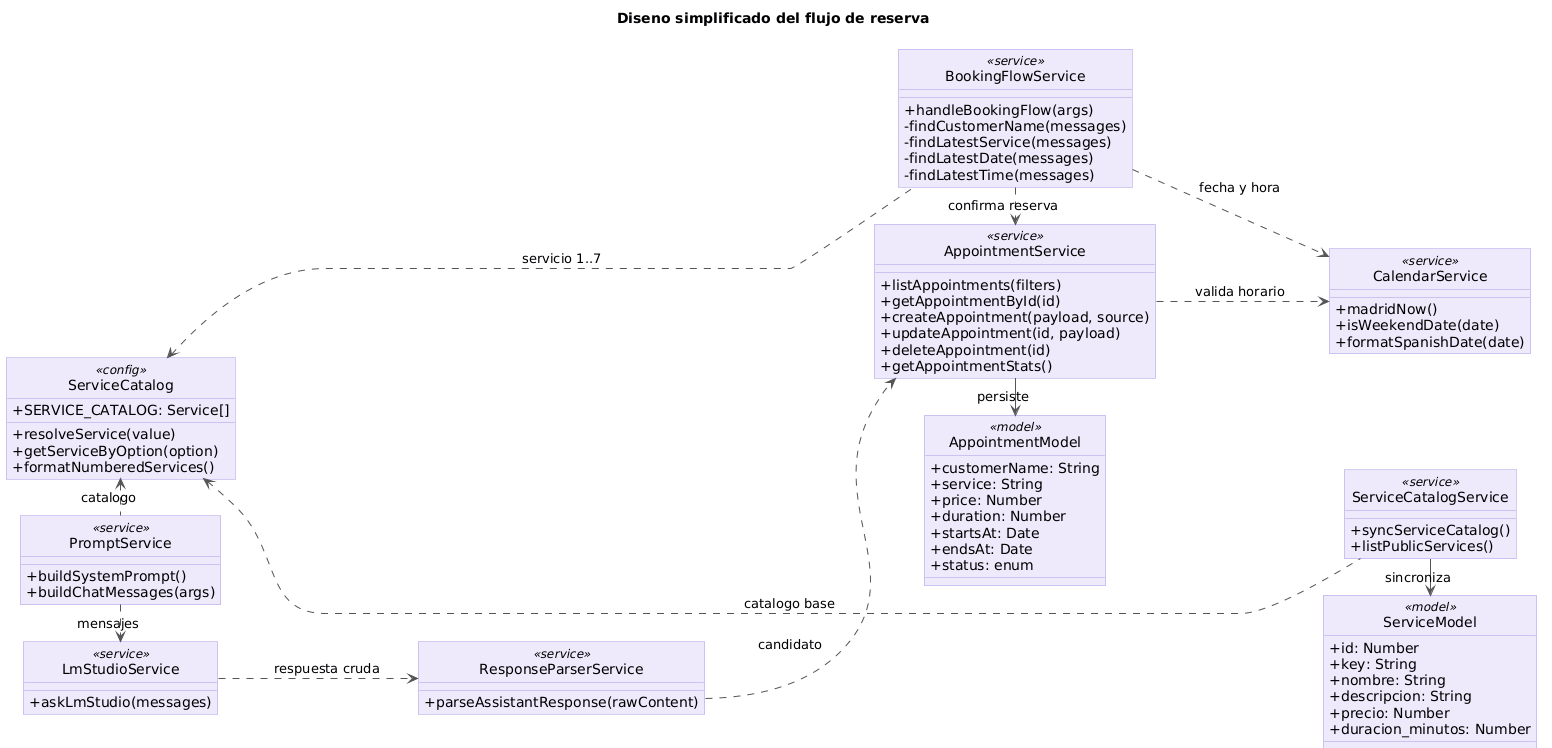

The diagram above was rendered by PlantUML. Its source (embedded in the PNG):
@startuml
!pragma layout smetana
title Diseno simplificado del flujo de reserva
left to right direction
skinparam shadowing false
skinparam roundcorner 0
skinparam classAttributeIconSize 0
hide circle
skinparam defaultFontName Calibri
skinparam class {
  BackgroundColor #EEEAFB
  BorderColor #A99BE8
  ArrowColor #555555
}

class ServiceCatalog <<config>> {
  +SERVICE_CATALOG: Service[]
  +resolveService(value)
  +getServiceByOption(option)
  +formatNumberedServices()
}

class PromptService <<service>> {
  +buildSystemPrompt()
  +buildChatMessages(args)
}

class LmStudioService <<service>> {
  +askLmStudio(messages)
}

class ResponseParserService <<service>> {
  +parseAssistantResponse(rawContent)
}

class BookingFlowService <<service>> {
  +handleBookingFlow(args)
  -findCustomerName(messages)
  -findLatestService(messages)
  -findLatestDate(messages)
  -findLatestTime(messages)
}

class AppointmentService <<service>> {
  +listAppointments(filters)
  +getAppointmentById(id)
  +createAppointment(payload, source)
  +updateAppointment(id, payload)
  +deleteAppointment(id)
  +getAppointmentStats()
}

class CalendarService <<service>> {
  +madridNow()
  +isWeekendDate(date)
  +formatSpanishDate(date)
}

class AppointmentModel <<model>> {
  +customerName: String
  +service: String
  +price: Number
  +duration: Number
  +startsAt: Date
  +endsAt: Date
  +status: enum
}

class ServiceCatalogService <<service>> {
  +syncServiceCatalog()
  +listPublicServices()
}

class ServiceModel <<model>> {
  +id: Number
  +key: String
  +nombre: String
  +descripcion: String
  +precio: Number
  +duracion_minutos: Number
}

CalendarService -[hidden]right- ServiceCatalogService
ServiceCatalogService -[hidden]right- ServiceModel

PromptService -left..> ServiceCatalog : catalogo
PromptService -right..> LmStudioService : mensajes
LmStudioService -down..> ResponseParserService : respuesta cruda
ResponseParserService -down..> AppointmentService : candidato

BookingFlowService -left..> ServiceCatalog : servicio 1..7
BookingFlowService -right..> AppointmentService : confirma reserva
BookingFlowService -down..> CalendarService : fecha y hora
AppointmentService -down..> CalendarService : valida horario
AppointmentService -right-> AppointmentModel : persiste

ServiceCatalogService -left..> ServiceCatalog : catalogo base
ServiceCatalogService -right-> ServiceModel : sincroniza
@enduml